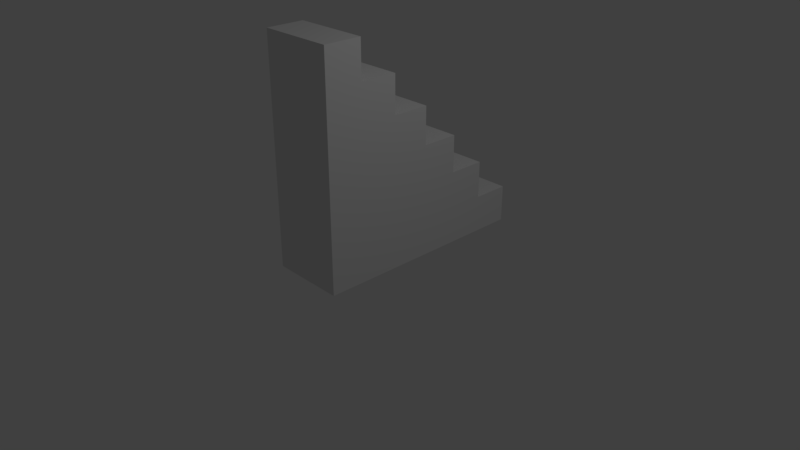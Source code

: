 # Source: Stairs.blend  (saved by Blender 2.79.0; exported with 4.5.12 LTS)
import bpy
from mathutils import Matrix  # noqa: F401  (used for matrix-valued properties, if any)

bpy.ops.wm.read_factory_settings(use_empty=True)
scene = bpy.context.scene
scene.name = 'Scene'

# ---- collections
col_collection_1 = bpy.data.collections.new('Collection 1'); scene.collection.children.link(col_collection_1)

# ---- materials (node trees are filled in below, after node groups)
mat_material = bpy.data.materials.new('Material')
mat_material.alpha_threshold = 0.0
mat_material.use_transparent_shadow = False
mat_material.roughness = 0.5
mat_material.line_color = (0.0, 0.0, 0.0, 1.0)

# ---- material node trees

# ---- world
world_world = bpy.data.worlds.new('World'); scene.world = world_world
world_world.color = (0.05088, 0.05088, 0.05088)
world_world.use_sun_shadow = False
world_world.sun_shadow_jitter_overblur = 0.0
world_world.cycles.sampling_method = 'MANUAL'

# ---- cameras
cam_camera = bpy.data.cameras.new('Camera')
cam_camera.clip_end = 100.0
cam_camera.lens = 35.0
cam_camera.sensor_width = 32.0
cam_camera.sensor_height = 18.0
cam_camera.ortho_scale = 7.314
cam_camera.dof.focus_distance = 0.0
cam_camera.dof.aperture_fstop = 128.0

# ---- lights
light_lamp = bpy.data.lights.new('Lamp', 'POINT')
light_lamp.transmission_factor = 0.0
light_lamp.cutoff_distance = 30.0
light_lamp.energy = 100.0
light_lamp.shadow_buffer_clip_start = 1.001
light_lamp.shadow_soft_size = 0.1
light_lamp.shadow_maximum_resolution = 0.006
light_lamp.use_absolute_resolution = True

# ---- meshes
me_cube = bpy.data.meshes.new('Cube')
me_cube.from_pydata([(0.5, 1.5, 0.0), (0.5, -1.0, 0.0), (-0.5, -1.0, 0.0), (-0.5, 1.5, 0.0), (0.5, 1.5, 1.0), (0.5, -1.0, 1.0), (-0.5, -1.0, 1.0), (-0.5, 1.5, 1.0), (0.5, 1.5, 0.5), (0.5, -1.0, 0.5), (-0.5, -1.0, 0.5), (-0.5, 1.5, 0.5), (0.5, 2.0, 2.384e-07), (-0.5, 2.0, 2.384e-07), (0.5, 2.0, 0.5), (-0.5, 2.0, 0.5), (0.5, 1.0, 0.0), (-0.5, 1.0, 0.0), (0.5, 1.0, 1.0), (-0.5, 1.0, 1.0), (-0.5, 1.0, 0.5), (0.5, 1.0, 0.5), (0.5, 1.0, 1.5), (0.5, -1.0, 1.5), (-0.5, -1.0, 1.5), (-0.5, 1.0, 1.5), (0.5, 0.5, 0.0), (0.5, 0.5, 1.0), (0.5, 0.5, 0.5), (-0.5, 0.5, 0.0), (-0.5, 0.5, 1.0), (-0.5, 0.5, 0.5), (0.5, 0.5, 1.5), (-0.5, 0.5, 1.5), (0.5, 0.5, 2.0), (0.5, -1.0, 2.0), (-0.5, -1.0, 2.0), (-0.5, 0.5, 2.0), (0.5, 1.006e-07, 0.0), (0.5, -4.508e-07, 1.0), (0.5, -1.676e-07, 0.5), (0.5, -4.508e-07, 1.5), (-0.5, 3.688e-07, 0.0), (-0.5, 2.347e-07, 1.0), (-0.5, 3.39e-07, 0.5), (-0.5, 2.347e-07, 1.5), (0.5, -4.508e-07, 2.0), (-0.5, 2.347e-07, 2.0), (0.5, -4.508e-07, 2.5), (0.5, -1.0, 2.5), (-0.5, -1.0, 2.5), (-0.5, 2.347e-07, 2.5), (0.5, -0.5, 0.0), (0.5, -0.5, 1.0), (0.5, -0.5, 0.5), (0.5, -0.5, 1.5), (0.5, -0.5, 2.0), (-0.5, -0.5, 0.0), (-0.5, -0.5, 1.0), (-0.5, -0.5, 0.5), (-0.5, -0.5, 1.5), (-0.5, -0.5, 2.0), (0.5, -0.5, 2.5), (-0.5, -0.5, 2.5), (0.5, -0.5, 3.0), (0.5, -1.0, 3.0), (-0.5, -1.0, 3.0), (-0.5, -0.5, 3.0)], [], [(52, 1, 2, 57), (58, 6, 24, 60), (54, 53, 5, 9), (9, 5, 6, 10), (20, 19, 7, 11), (11, 8, 14, 15), (4, 8, 11, 7), (17, 20, 11, 3), (1, 9, 10, 2), (52, 54, 9, 1), (14, 12, 13, 15), (0, 3, 13, 12), (8, 0, 12, 14), (3, 11, 15, 13), (0, 8, 21, 16), (29, 31, 20, 17), (31, 30, 19, 20), (8, 4, 18, 21), (4, 7, 19, 18), (0, 16, 17, 3), (32, 33, 37, 34), (18, 19, 25, 22), (6, 5, 23, 24), (27, 18, 22, 32), (39, 27, 32, 41), (22, 25, 33, 32), (44, 43, 30, 31), (42, 44, 31, 29), (16, 21, 28, 26), (21, 18, 27, 28), (19, 30, 33, 25), (16, 26, 29, 17), (56, 46, 48, 62), (60, 24, 36, 61), (41, 32, 34, 46), (24, 23, 35, 36), (55, 41, 46, 56), (33, 45, 47, 37), (34, 37, 47, 46), (57, 59, 44, 42), (59, 58, 43, 44), (53, 39, 41, 55), (26, 28, 40, 38), (28, 27, 39, 40), (30, 43, 45, 33), (26, 38, 42, 29), (50, 49, 65, 66), (46, 47, 51, 48), (36, 35, 49, 50), (61, 36, 50, 63), (47, 61, 63, 51), (48, 51, 63, 62), (5, 53, 55, 23), (10, 6, 58, 59), (2, 10, 59, 57), (23, 55, 56, 35), (45, 60, 61, 47), (35, 56, 62, 49), (38, 40, 54, 52), (40, 39, 53, 54), (43, 58, 60, 45), (38, 52, 57, 42), (64, 67, 66, 65), (62, 63, 67, 64), (63, 50, 66, 67), (49, 62, 64, 65)])
_uv = me_cube.uv_layers.new(name='UVMap')
_uv.uv.foreach_set('vector', [0.125, 0.9375, 0.125, 1.0, 0.0, 1.0, 0.0, 0.9375, 0.3125, 0.75, 0.375, 0.75, 0.375, 0.8125, 0.3125, 0.8125, 0.0625, 0.6875, 0.0625, 0.75, 0.0, 0.75, 0.0, 0.6875, 0.125, 0.6875, 0.125, 0.75, 0.0, 0.75, 0.0, 0.6875, 0.125, 0.6875, 0.125, 0.75, 0.0625, 0.75, 0.0625, 0.6875, 0.25, 0.6875, 0.125, 0.6875, 0.125, 0.625, 0.25, 0.625, 0.0, 0.75, 0.0, 0.6875, 0.125, 0.6875, 0.125, 0.75, 0.125, 0.625, 0.125, 0.6875, 0.0625, 0.6875, 0.0625, 0.625, 0.125, 0.625, 0.125, 0.6875, 0.0, 0.6875, 0.0, 0.625, 0.0625, 0.625, 0.0625, 0.6875, 0.0, 0.6875, 0.0, 0.625, 0.0, 0.6875, 0.0, 0.625, 0.125, 0.625, 0.125, 0.6875, 0.125, 0.6875, 0.0, 0.6875, 0.0, 0.625, 0.125, 0.625, 0.3125, 0.6875, 0.3125, 0.625, 0.375, 0.625, 0.375, 0.6875, 0.0625, 0.625, 0.0625, 0.6875, 0.0, 0.6875, 0.0, 0.625, 0.3125, 0.625, 0.3125, 0.6875, 0.25, 0.6875, 0.25, 0.625, 0.1875, 0.625, 0.1875, 0.6875, 0.125, 0.6875, 0.125, 0.625, 0.1875, 0.6875, 0.1875, 0.75, 0.125, 0.75, 0.125, 0.6875, 0.3125, 0.6875, 0.3125, 0.75, 0.25, 0.75, 0.25, 0.6875, 0.125, 0.6875, 0.25, 0.6875, 0.25, 0.75, 0.125, 0.75, 0.125, 0.6875, 0.125, 0.75, 0.0, 0.75, 0.0, 0.6875, 0.0, 0.8125, 0.125, 0.8125, 0.125, 0.875, 0.0, 0.875, 0.0, 0.75, 0.125, 0.75, 0.125, 0.8125, 0.0, 0.8125, 0.0, 0.75, 0.125, 0.75, 0.125, 0.8125, 0.0, 0.8125, 0.1875, 0.75, 0.25, 0.75, 0.25, 0.8125, 0.1875, 0.8125, 0.125, 0.75, 0.1875, 0.75, 0.1875, 0.8125, 0.125, 0.8125, 0.125, 0.75, 0.25, 0.75, 0.25, 0.8125, 0.125, 0.8125, 0.25, 0.6875, 0.25, 0.75, 0.1875, 0.75, 0.1875, 0.6875, 0.25, 0.625, 0.25, 0.6875, 0.1875, 0.6875, 0.1875, 0.625, 0.25, 0.625, 0.25, 0.6875, 0.1875, 0.6875, 0.1875, 0.625, 0.25, 0.6875, 0.25, 0.75, 0.1875, 0.75, 0.1875, 0.6875, 0.125, 0.75, 0.1875, 0.75, 0.1875, 0.8125, 0.125, 0.8125, 0.125, 0.75, 0.125, 0.8125, 0.0, 0.8125, 0.0, 0.75, 0.0625, 0.875, 0.125, 0.875, 0.125, 0.9375, 0.0625, 0.9375, 0.3125, 0.8125, 0.375, 0.8125, 0.375, 0.875, 0.3125, 0.875, 0.125, 0.8125, 0.1875, 0.8125, 0.1875, 0.875, 0.125, 0.875, 0.0, 0.8125, 0.125, 0.8125, 0.125, 0.875, 0.0, 0.875, 0.0625, 0.8125, 0.125, 0.8125, 0.125, 0.875, 0.0625, 0.875, 0.1875, 0.8125, 0.25, 0.8125, 0.25, 0.875, 0.1875, 0.875, 0.125, 0.8125, 0.25, 0.8125, 0.25, 0.875, 0.125, 0.875, 0.3125, 0.625, 0.3125, 0.6875, 0.25, 0.6875, 0.25, 0.625, 0.3125, 0.6875, 0.3125, 0.75, 0.25, 0.75, 0.25, 0.6875, 0.0625, 0.75, 0.125, 0.75, 0.125, 0.8125, 0.0625, 0.8125, 0.1875, 0.625, 0.1875, 0.6875, 0.125, 0.6875, 0.125, 0.625, 0.1875, 0.6875, 0.1875, 0.75, 0.125, 0.75, 0.125, 0.6875, 0.1875, 0.75, 0.25, 0.75, 0.25, 0.8125, 0.1875, 0.8125, 0.125, 0.8125, 0.125, 0.875, 0.0, 0.875, 0.0, 0.8125, 0.0, 0.9375, 0.125, 0.9375, 0.125, 1.0, 0.0, 1.0, 0.0, 0.875, 0.125, 0.875, 0.125, 0.9375, 0.0, 0.9375, 0.0, 0.875, 0.125, 0.875, 0.125, 0.9375, 0.0, 0.9375, 0.3125, 0.875, 0.375, 0.875, 0.375, 0.9375, 0.3125, 0.9375, 0.25, 0.875, 0.3125, 0.875, 0.3125, 0.9375, 0.25, 0.9375, 0.125, 0.875, 0.25, 0.875, 0.25, 0.9375, 0.125, 0.9375, 0.0, 0.75, 0.0625, 0.75, 0.0625, 0.8125, 0.0, 0.8125, 0.375, 0.6875, 0.375, 0.75, 0.3125, 0.75, 0.3125, 0.6875, 0.375, 0.625, 0.375, 0.6875, 0.3125, 0.6875, 0.3125, 0.625, 0.0, 0.8125, 0.0625, 0.8125, 0.0625, 0.875, 0.0, 0.875, 0.25, 0.8125, 0.3125, 0.8125, 0.3125, 0.875, 0.25, 0.875, 0.0, 0.875, 0.0625, 0.875, 0.0625, 0.9375, 0.0, 0.9375, 0.125, 0.625, 0.125, 0.6875, 0.0625, 0.6875, 0.0625, 0.625, 0.125, 0.6875, 0.125, 0.75, 0.0625, 0.75, 0.0625, 0.6875, 0.25, 0.75, 0.3125, 0.75, 0.3125, 0.8125, 0.25, 0.8125, 0.125, 0.875, 0.125, 0.9375, 0.0, 0.9375, 0.0, 0.875, 0.125, 0.9375, 0.25, 0.9375, 0.25, 1.0, 0.125, 1.0, 0.0, 0.9375, 0.125, 0.9375, 0.125, 1.0, 0.0, 1.0, 0.3125, 0.9375, 0.375, 0.9375, 0.375, 1.0, 0.3125, 1.0, 0.0, 0.9375, 0.0625, 0.9375, 0.0625, 1.0, 0.0, 1.0])
me_cube.materials.append(mat_material)
me_cube.use_remesh_preserve_volume = False
me_cube.use_remesh_preserve_attributes = False
me_cube.use_mirror_vertex_groups = False
me_cube.update()

# ---- objects
ob_cube = bpy.data.objects.new('Cube', me_cube)
ob_lamp = bpy.data.objects.new('Lamp', light_lamp)
ob_camera = bpy.data.objects.new('Camera', cam_camera)

# ---- transforms, parenting, visibility, modifiers, constraints
ob_cube.location = (0.0, 0.0, 0.0)
ob_cube.lock_rotations_4d = False
ob_cube.empty_display_type = 'ARROWS'
ob_cube.lineart.crease_threshold = 0.0
ob_lamp.location = (4.076, 1.005, 5.904)
ob_lamp.rotation_euler = (0.6503, 0.05522, 1.866)
ob_lamp.lock_rotations_4d = False
ob_lamp.empty_display_type = 'ARROWS'
ob_lamp.color = (0.0, 0.0, 0.0, 0.0)
ob_lamp.lineart.crease_threshold = 0.0
ob_camera.location = (7.481, -6.508, 5.344)
ob_camera.rotation_euler = (1.109, 0.0, 0.8149)
ob_camera.lock_rotations_4d = False
ob_camera.empty_display_type = 'ARROWS'
ob_camera.color = (0.0, 0.0, 0.0, 0.0)
ob_camera.display_type = 'WIRE'
ob_camera.lineart.crease_threshold = 0.0

# ---- collection membership
col_collection_1.objects.link(ob_cube)
col_collection_1.objects.link(ob_lamp)
col_collection_1.objects.link(ob_camera)

# ---- scene / render settings (as saved in the file)
scene.camera = ob_camera
scene.frame_start = 1; scene.frame_end = 250; scene.frame_set(1)
scene.render.engine = 'BLENDER_EEVEE_NEXT'
scene.render.resolution_percentage = 50
scene.render.dither_intensity = 0.0
scene.cycles.use_denoising = False
scene.cycles.samples = 128
scene.cycles.sampling_pattern = 'TABULATED_SOBOL'
scene.cycles.use_adaptive_sampling = False
scene.cycles.use_light_tree = False
scene.cycles.blur_glossy = 0.0
scene.cycles.sample_clamp_indirect = 0.0
scene.view_settings.view_transform = 'Standard'
bpy.context.view_layer.update()
